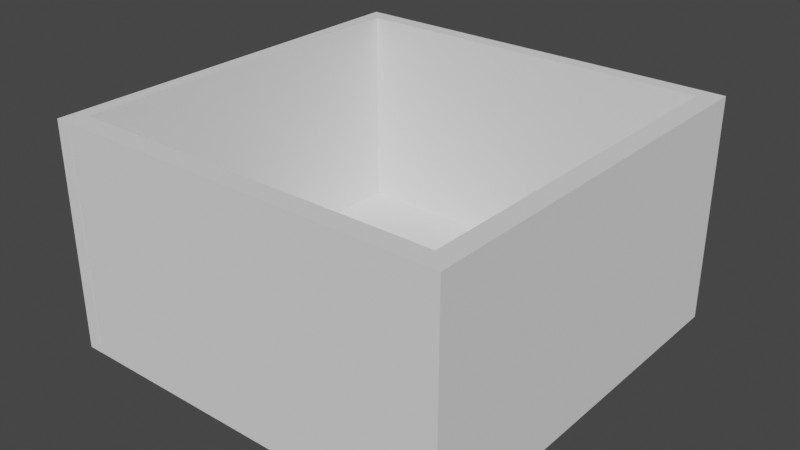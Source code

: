 # Source: Cage.blend  (saved by Blender 2.83.19; exported with 4.5.12 LTS)
import bpy
from mathutils import Matrix  # noqa: F401  (used for matrix-valued properties, if any)

bpy.ops.wm.read_factory_settings(use_empty=True)
scene = bpy.context.scene
scene.name = 'Scene'

# ---- collections
col_collection = bpy.data.collections.new('Collection'); scene.collection.children.link(col_collection)

# ---- world
world_world = bpy.data.worlds.new('World'); scene.world = world_world
world_world.use_nodes = True; world_world.node_tree.nodes.clear()
_N = world_world.node_tree.nodes; _L = world_world.node_tree.links
n0 = _N.new('ShaderNodeOutputWorld'); n0.name = 'World Output'; n0.location = (300, 300)
n1 = _N.new('ShaderNodeBackground'); n1.name = 'Background'; n1.location = (10, 300)
n1.inputs[0].default_value = (0.05088, 0.05088, 0.05088, 1.0)
_L.new(n1.outputs[0], n0.inputs[0])
n0.is_active_output = True
world_world.color = (0.05088, 0.05088, 0.05088)
world_world.use_sun_shadow = False
world_world.sun_shadow_jitter_overblur = 0.0

# ---- meshes
me_cube_004 = bpy.data.meshes.new('Cube.004')
me_cube_004.from_pydata([(-0.08444, -1.777, -2.781), (-0.08444, -1.777, -2.612), (-0.08444, -1.608, -2.781), (-0.08444, -1.608, -2.612), (0.08444, -1.777, -2.781), (0.08444, -1.777, -2.612), (0.08444, -1.608, -2.781), (0.08444, -1.608, -2.612), (-0.08444, 1.51, -2.612), (-0.08444, 1.51, -2.781), (0.08444, 1.51, -2.781), (0.08444, 1.51, -2.612), (-0.08444, 1.644, -2.612), (-0.08444, 1.644, -2.781), (0.08444, 1.644, -2.781), (0.08444, 1.644, -2.612), (-0.08444, 1.51, -2.612), (0.08444, 1.51, -2.612), (-0.08444, 1.644, -2.612), (0.08444, 1.644, -2.612), (-0.08444, 1.51, 0.5056), (0.08444, 1.51, 0.5056), (-0.08444, 1.644, 0.5056), (0.08444, 1.644, 0.5056), (-0.08444, 1.51, 0.6302), (0.08444, 1.51, 0.6302), (-0.08444, 1.644, 0.6302), (0.08444, 1.644, 0.6302), (-0.08444, -1.628, 0.5056), (0.08444, -1.628, 0.5056), (-0.08444, -1.628, 0.6302), (0.08444, -1.628, 0.6302), (-0.08444, -1.778, 0.5056), (0.08444, -1.778, 0.5056), (-0.08444, -1.778, 0.6302), (0.08444, -1.778, 0.6302), (-0.08444, -1.628, 0.5056), (0.08444, -1.628, 0.5056), (-0.08444, -1.763, 0.5056), (0.08444, -1.763, 0.5056), (-0.08444, -1.777, 0.5056), (-0.08444, -1.608, 0.5056), (0.08444, -1.608, 0.5056), (0.08444, -1.777, 0.5056), (-0.08444, -1.608, 0.5106), (0.08444, -1.608, 0.5106), (-0.08444, 1.51, 0.5106), (0.08444, 1.51, 0.5106), (-0.08444, 1.51, 0.5106), (0.08444, 1.51, 0.5106), (1.823, -1.608, -2.612), (1.823, -1.608, -2.781), (1.823, -1.777, -2.781), (1.823, -1.777, -2.612), (1.823, 1.51, -2.612), (1.823, 1.51, -2.781), (1.823, 1.644, -2.612), (1.823, 1.644, -2.781), (1.823, 1.51, -2.612), (1.823, 1.644, -2.612), (1.823, 1.51, 0.5056), (1.823, 1.644, 0.5056), (1.823, 1.51, 0.6302), (1.823, 1.644, 0.6302), (1.823, -1.628, 0.5056), (1.823, -1.628, 0.6302), (1.823, -1.778, 0.5056), (1.823, -1.778, 0.6302), (1.823, -1.608, 0.5056), (1.823, -1.777, 0.5056)], [], [(0, 1, 3, 2), (2, 3, 8, 9), (21, 17, 58, 60), (4, 5, 1, 0), (2, 6, 4, 0), (42, 43, 69, 68), (7, 11, 47, 45), (6, 10, 55, 51), (6, 2, 9, 10), (11, 17, 49, 47), (13, 12, 15, 14), (9, 8, 12, 13), (19, 23, 61, 59), (10, 9, 13, 14), (35, 33, 66, 67), (12, 8, 16, 18), (11, 15, 19, 17), (15, 12, 18, 19), (20, 21, 29, 28), (16, 17, 21, 20), (18, 16, 20, 22), (19, 18, 22, 23), (24, 25, 27, 26), (22, 20, 24, 26), (23, 22, 26, 27), (15, 11, 54, 56), (27, 25, 62, 63), (5, 4, 52, 53), (25, 24, 30, 31), (24, 20, 28, 30), (32, 33, 35, 34), (29, 33, 39, 37), (30, 28, 32, 34), (31, 30, 34, 35), (36, 37, 39, 38), (28, 29, 37, 36), (32, 28, 36, 38), (33, 32, 38, 39), (42, 41, 40, 43), (3, 1, 40, 41), (1, 5, 43, 40), (7, 3, 41, 42), (46, 47, 49, 48), (44, 45, 47, 46), (17, 16, 48, 49), (16, 8, 46, 48), (3, 7, 45, 44), (8, 3, 44, 46), (51, 50, 53, 52), (53, 50, 68, 69), (50, 51, 55, 54), (54, 55, 57, 56), (58, 59, 61, 60), (60, 61, 63, 62), (64, 65, 67, 66), (60, 62, 65, 64), (11, 7, 50, 54), (29, 21, 60, 64), (31, 35, 67, 65), (10, 14, 57, 55), (33, 29, 64, 66), (7, 42, 68, 50), (25, 31, 65, 62), (23, 27, 63, 61), (43, 5, 53, 69), (4, 6, 51, 52), (17, 19, 59, 58), (14, 15, 56, 57)])
_uv = me_cube_004.uv_layers.new(name='UVMap')
_uv.uv.foreach_set('vector', [0.375, 0.0, 0.625, 0.0, 0.625, 0.25, 0.375, 0.25, 0.375, 0.25, 0.625, 0.25, 0.625, 0.25, 0.375, 0.25, 0.625, 0.5, 0.625, 0.5, 0.625, 0.5, 0.625, 0.5, 0.375, 0.75, 0.625, 0.75, 0.625, 1.0, 0.375, 1.0, 0.125, 0.5, 0.375, 0.5, 0.375, 0.75, 0.125, 0.75, 0.625, 0.5, 0.625, 0.75, 0.625, 0.75, 0.625, 0.5, 0.625, 0.5, 0.625, 0.5, 0.625, 0.5, 0.625, 0.5, 0.375, 0.5, 0.375, 0.5, 0.375, 0.5, 0.375, 0.5, 0.375, 0.5, 0.125, 0.5, 0.125, 0.5, 0.375, 0.5, 0.625, 0.5, 0.625, 0.5, 0.625, 0.5, 0.625, 0.5, 0.375, 0.25, 0.625, 0.25, 0.625, 0.5, 0.375, 0.5, 0.375, 0.25, 0.625, 0.25, 0.625, 0.25, 0.375, 0.25, 0.625, 0.5, 0.625, 0.5, 0.625, 0.5, 0.625, 0.5, 0.375, 0.5, 0.125, 0.5, 0.125, 0.5, 0.375, 0.5, 0.625, 0.5, 0.625, 0.5, 0.625, 0.5, 0.625, 0.5, 0.625, 0.25, 0.625, 0.25, 0.625, 0.25, 0.625, 0.25, 0.625, 0.5, 0.625, 0.5, 0.625, 0.5, 0.625, 0.5, 0.625, 0.5, 0.625, 0.25, 0.625, 0.25, 0.625, 0.5, 0.875, 0.5, 0.625, 0.5, 0.625, 0.5, 0.875, 0.5, 0.875, 0.5, 0.625, 0.5, 0.625, 0.5, 0.875, 0.5, 0.625, 0.25, 0.625, 0.25, 0.625, 0.25, 0.625, 0.25, 0.625, 0.5, 0.625, 0.25, 0.625, 0.25, 0.625, 0.5, 0.875, 0.5, 0.625, 0.5, 0.625, 0.5, 0.875, 0.5, 0.625, 0.25, 0.625, 0.25, 0.625, 0.25, 0.625, 0.25, 0.625, 0.5, 0.625, 0.25, 0.625, 0.25, 0.625, 0.5, 0.625, 0.5, 0.625, 0.5, 0.625, 0.5, 0.625, 0.5, 0.625, 0.5, 0.625, 0.5, 0.625, 0.5, 0.625, 0.5, 0.625, 0.75, 0.375, 0.75, 0.375, 0.75, 0.625, 0.75, 0.625, 0.5, 0.875, 0.5, 0.875, 0.5, 0.625, 0.5, 0.625, 0.25, 0.625, 0.25, 0.625, 0.25, 0.625, 0.25, 0.875, 0.5, 0.625, 0.5, 0.625, 0.5, 0.875, 0.5, 0.625, 0.5, 0.625, 0.5, 0.625, 0.5, 0.625, 0.5, 0.625, 0.25, 0.625, 0.25, 0.625, 0.25, 0.625, 0.25, 0.625, 0.5, 0.875, 0.5, 0.875, 0.5, 0.625, 0.5, 0.875, 0.5, 0.625, 0.5, 0.625, 0.5, 0.875, 0.5, 0.875, 0.5, 0.625, 0.5, 0.625, 0.5, 0.875, 0.5, 0.625, 0.25, 0.625, 0.25, 0.625, 0.25, 0.625, 0.25, 0.625, 0.5, 0.875, 0.5, 0.875, 0.5, 0.625, 0.5, 0.625, 0.5, 0.875, 0.5, 0.875, 0.75, 0.625, 0.75, 0.625, 0.25, 0.625, 0.0, 0.625, 0.0, 0.625, 0.25, 0.625, 1.0, 0.625, 0.75, 0.625, 0.75, 0.625, 1.0, 0.625, 0.5, 0.875, 0.5, 0.875, 0.5, 0.625, 0.5, 0.875, 0.5, 0.625, 0.5, 0.625, 0.5, 0.875, 0.5, 0.875, 0.5, 0.625, 0.5, 0.625, 0.5, 0.875, 0.5, 0.625, 0.5, 0.875, 0.5, 0.875, 0.5, 0.625, 0.5, 0.625, 0.25, 0.625, 0.25, 0.625, 0.25, 0.625, 0.25, 0.875, 0.5, 0.625, 0.5, 0.625, 0.5, 0.875, 0.5, 0.625, 0.25, 0.625, 0.25, 0.625, 0.25, 0.625, 0.25, 0.375, 0.5, 0.625, 0.5, 0.625, 0.75, 0.375, 0.75, 0.625, 0.75, 0.625, 0.5, 0.625, 0.5, 0.625, 0.75, 0.625, 0.5, 0.375, 0.5, 0.375, 0.5, 0.625, 0.5, 0.625, 0.5, 0.375, 0.5, 0.375, 0.5, 0.625, 0.5, 0.625, 0.5, 0.625, 0.5, 0.625, 0.5, 0.625, 0.5, 0.625, 0.5, 0.625, 0.5, 0.625, 0.5, 0.625, 0.5, 0.625, 0.5, 0.625, 0.5, 0.625, 0.5, 0.625, 0.5, 0.625, 0.5, 0.625, 0.5, 0.625, 0.5, 0.625, 0.5, 0.625, 0.5, 0.625, 0.5, 0.625, 0.5, 0.625, 0.5, 0.625, 0.5, 0.625, 0.5, 0.625, 0.5, 0.625, 0.5, 0.625, 0.5, 0.625, 0.5, 0.625, 0.5, 0.625, 0.5, 0.375, 0.5, 0.375, 0.5, 0.375, 0.5, 0.375, 0.5, 0.625, 0.5, 0.625, 0.5, 0.625, 0.5, 0.625, 0.5, 0.625, 0.5, 0.625, 0.5, 0.625, 0.5, 0.625, 0.5, 0.625, 0.5, 0.625, 0.5, 0.625, 0.5, 0.625, 0.5, 0.625, 0.5, 0.625, 0.5, 0.625, 0.5, 0.625, 0.5, 0.625, 0.75, 0.625, 0.75, 0.625, 0.75, 0.625, 0.75, 0.375, 0.75, 0.375, 0.5, 0.375, 0.5, 0.375, 0.75, 0.625, 0.5, 0.625, 0.5, 0.625, 0.5, 0.625, 0.5, 0.375, 0.5, 0.625, 0.5, 0.625, 0.5, 0.375, 0.5])
me_cube_004.use_remesh_fix_poles = True
me_cube_004.use_remesh_preserve_attributes = False
me_cube_004.use_mirror_vertex_groups = False
me_cube_004.update()

# ---- objects
ob_empty = bpy.data.objects.new('Empty', None)
ob_cube = bpy.data.objects.new('Cube', me_cube_004)

# ---- transforms, parenting, visibility, modifiers, constraints
ob_empty.location = (-2.038e-15, 9.178, -0.939)
ob_empty.rotation_euler = (1.571, -0.0, 1.571)
ob_empty.empty_display_type = 'IMAGE'
ob_empty.empty_display_size = 5.0
ob_empty.empty_image_offset = (-2.342, -0.2877)
ob_empty.lineart.crease_threshold = 0.0
ob_cube.location = (2.366, 0.03532, 1.182)
ob_cube.rotation_euler = (0.0, -1.571, 0.0)
ob_cube.lineart.crease_threshold = 0.0

# ---- collection membership
col_collection.objects.link(ob_empty)
col_collection.objects.link(ob_cube)

# ---- scene / render settings (as saved in the file)
scene.frame_start = 1; scene.frame_end = 250; scene.frame_set(1)
scene.render.engine = 'BLENDER_EEVEE_NEXT'
scene.cycles.use_denoising = False
scene.cycles.samples = 128
scene.cycles.sampling_pattern = 'TABULATED_SOBOL'
scene.cycles.use_adaptive_sampling = False
scene.cycles.use_light_tree = False
scene.view_settings.view_transform = 'Filmic'
bpy.context.view_layer.update()

# ---- added for rendering (the .blend has no active camera and no usable light): camera, sun
cam_auto = bpy.data.cameras.new('AutoCamera')
cam_auto.lens = 50.0
cam_auto.sensor_width = 36.0
cam_auto.clip_end = 1000.0
ob_auto_camera = bpy.data.objects.new('AutoCamera', cam_auto)
scene.collection.objects.link(ob_auto_camera)
ob_auto_camera.location = (8.24813, -5.79913, 5.89639)
ob_auto_camera.rotation_euler = (1.09748, -7.21219e-08, 0.694738)
scene.camera = ob_auto_camera
light_auto_sun = bpy.data.lights.new('AutoSun', 'SUN')
light_auto_sun.energy = 3.0
light_auto_sun.angle = 0.0523599
ob_auto_sun = bpy.data.objects.new('AutoSun', light_auto_sun)
scene.collection.objects.link(ob_auto_sun)
ob_auto_sun.rotation_euler = (0.872665, 0.174533, 0.523599)
bpy.context.view_layer.update()
